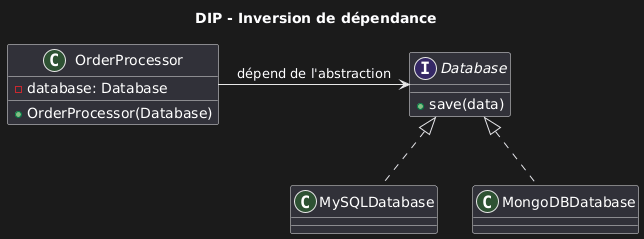

The diagram above was rendered by PlantUML. Its source (embedded in the PNG):
@startuml
title DIP - Inversion de dépendance

class OrderProcessor {
    -database: Database
    +OrderProcessor(Database)
}

interface Database {
    +save(data)
}

class MySQLDatabase implements Database
class MongoDBDatabase implements Database

OrderProcessor -> Database : dépend de l'abstraction
@enduml